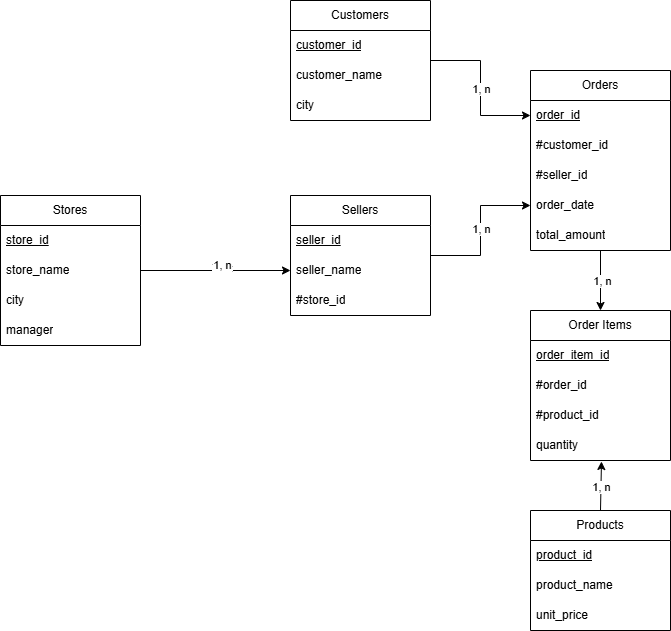

The diagram above was exported from draw.io. Its source (the exported page's mxGraphModel, read from the mxfile embedded in the PNG):
<mxGraphModel dx="1165" dy="657" grid="1" gridSize="10" guides="1" tooltips="1" connect="1" arrows="1" fold="1" page="1" pageScale="1" pageWidth="827" pageHeight="1169" math="0" shadow="0">
  <root>
    <mxCell id="0" />
    <mxCell id="1" parent="0" />
    <mxCell id="kHkZJJ22X1FINIW4aHUk-1" parent="1" style="swimlane;fontStyle=0;childLayout=stackLayout;horizontal=1;startSize=30;horizontalStack=0;resizeParent=1;resizeParentMax=0;resizeLast=0;collapsible=1;marginBottom=0;whiteSpace=wrap;html=1;" value="Products" vertex="1">
      <mxGeometry height="120" width="140" x="570" y="610" as="geometry" />
    </mxCell>
    <mxCell id="kHkZJJ22X1FINIW4aHUk-2" parent="kHkZJJ22X1FINIW4aHUk-1" style="text;strokeColor=none;fillColor=none;align=left;verticalAlign=middle;spacingLeft=4;spacingRight=4;overflow=hidden;points=[[0,0.5],[1,0.5]];portConstraint=eastwest;rotatable=0;whiteSpace=wrap;html=1;" value="&lt;u&gt;product_id&lt;/u&gt;" vertex="1">
      <mxGeometry height="30" width="140" y="30" as="geometry" />
    </mxCell>
    <mxCell id="kHkZJJ22X1FINIW4aHUk-3" parent="kHkZJJ22X1FINIW4aHUk-1" style="text;strokeColor=none;fillColor=none;align=left;verticalAlign=middle;spacingLeft=4;spacingRight=4;overflow=hidden;points=[[0,0.5],[1,0.5]];portConstraint=eastwest;rotatable=0;whiteSpace=wrap;html=1;" value="product_name" vertex="1">
      <mxGeometry height="30" width="140" y="60" as="geometry" />
    </mxCell>
    <mxCell id="kHkZJJ22X1FINIW4aHUk-4" parent="kHkZJJ22X1FINIW4aHUk-1" style="text;strokeColor=none;fillColor=none;align=left;verticalAlign=middle;spacingLeft=4;spacingRight=4;overflow=hidden;points=[[0,0.5],[1,0.5]];portConstraint=eastwest;rotatable=0;whiteSpace=wrap;html=1;" value="unit_price" vertex="1">
      <mxGeometry height="30" width="140" y="90" as="geometry" />
    </mxCell>
    <mxCell id="kHkZJJ22X1FINIW4aHUk-5" parent="1" style="swimlane;fontStyle=0;childLayout=stackLayout;horizontal=1;startSize=30;horizontalStack=0;resizeParent=1;resizeParentMax=0;resizeLast=0;collapsible=1;marginBottom=0;whiteSpace=wrap;html=1;" value="Stores" vertex="1">
      <mxGeometry height="150" width="140" x="40" y="295" as="geometry" />
    </mxCell>
    <mxCell id="kHkZJJ22X1FINIW4aHUk-6" parent="kHkZJJ22X1FINIW4aHUk-5" style="text;strokeColor=none;fillColor=none;align=left;verticalAlign=middle;spacingLeft=4;spacingRight=4;overflow=hidden;points=[[0,0.5],[1,0.5]];portConstraint=eastwest;rotatable=0;whiteSpace=wrap;html=1;" value="&lt;u&gt;store_id&lt;/u&gt;" vertex="1">
      <mxGeometry height="30" width="140" y="30" as="geometry" />
    </mxCell>
    <mxCell id="kHkZJJ22X1FINIW4aHUk-7" parent="kHkZJJ22X1FINIW4aHUk-5" style="text;strokeColor=none;fillColor=none;align=left;verticalAlign=middle;spacingLeft=4;spacingRight=4;overflow=hidden;points=[[0,0.5],[1,0.5]];portConstraint=eastwest;rotatable=0;whiteSpace=wrap;html=1;" value="store_name" vertex="1">
      <mxGeometry height="30" width="140" y="60" as="geometry" />
    </mxCell>
    <mxCell id="kHkZJJ22X1FINIW4aHUk-8" parent="kHkZJJ22X1FINIW4aHUk-5" style="text;strokeColor=none;fillColor=none;align=left;verticalAlign=middle;spacingLeft=4;spacingRight=4;overflow=hidden;points=[[0,0.5],[1,0.5]];portConstraint=eastwest;rotatable=0;whiteSpace=wrap;html=1;" value="city" vertex="1">
      <mxGeometry height="30" width="140" y="90" as="geometry" />
    </mxCell>
    <mxCell id="kHkZJJ22X1FINIW4aHUk-9" parent="kHkZJJ22X1FINIW4aHUk-5" style="text;strokeColor=none;fillColor=none;align=left;verticalAlign=middle;spacingLeft=4;spacingRight=4;overflow=hidden;points=[[0,0.5],[1,0.5]];portConstraint=eastwest;rotatable=0;whiteSpace=wrap;html=1;" value="manager" vertex="1">
      <mxGeometry height="30" width="140" y="120" as="geometry" />
    </mxCell>
    <mxCell id="kHkZJJ22X1FINIW4aHUk-29" edge="1" parent="1" source="kHkZJJ22X1FINIW4aHUk-10" style="edgeStyle=orthogonalEdgeStyle;rounded=0;orthogonalLoop=1;jettySize=auto;html=1;entryX=0;entryY=0.5;entryDx=0;entryDy=0;endArrow=classic;endFill=1;" target="kHkZJJ22X1FINIW4aHUk-25">
      <mxGeometry relative="1" as="geometry" />
    </mxCell>
    <mxCell id="kHkZJJ22X1FINIW4aHUk-44" connectable="0" parent="kHkZJJ22X1FINIW4aHUk-29" style="edgeLabel;html=1;align=center;verticalAlign=middle;resizable=0;points=[];" value="1, n" vertex="1">
      <mxGeometry relative="1" x="0.0267" as="geometry">
        <mxPoint as="offset" />
      </mxGeometry>
    </mxCell>
    <mxCell id="kHkZJJ22X1FINIW4aHUk-10" parent="1" style="swimlane;fontStyle=0;childLayout=stackLayout;horizontal=1;startSize=30;horizontalStack=0;resizeParent=1;resizeParentMax=0;resizeLast=0;collapsible=1;marginBottom=0;whiteSpace=wrap;html=1;" value="Sellers" vertex="1">
      <mxGeometry height="120" width="140" x="330" y="295" as="geometry" />
    </mxCell>
    <mxCell id="kHkZJJ22X1FINIW4aHUk-11" parent="kHkZJJ22X1FINIW4aHUk-10" style="text;strokeColor=none;fillColor=none;align=left;verticalAlign=middle;spacingLeft=4;spacingRight=4;overflow=hidden;points=[[0,0.5],[1,0.5]];portConstraint=eastwest;rotatable=0;whiteSpace=wrap;html=1;" value="&lt;u&gt;seller_id&lt;/u&gt;" vertex="1">
      <mxGeometry height="30" width="140" y="30" as="geometry" />
    </mxCell>
    <mxCell id="kHkZJJ22X1FINIW4aHUk-12" parent="kHkZJJ22X1FINIW4aHUk-10" style="text;strokeColor=none;fillColor=none;align=left;verticalAlign=middle;spacingLeft=4;spacingRight=4;overflow=hidden;points=[[0,0.5],[1,0.5]];portConstraint=eastwest;rotatable=0;whiteSpace=wrap;html=1;" value="seller_name" vertex="1">
      <mxGeometry height="30" width="140" y="60" as="geometry" />
    </mxCell>
    <mxCell id="kHkZJJ22X1FINIW4aHUk-13" parent="kHkZJJ22X1FINIW4aHUk-10" style="text;strokeColor=none;fillColor=none;align=left;verticalAlign=middle;spacingLeft=4;spacingRight=4;overflow=hidden;points=[[0,0.5],[1,0.5]];portConstraint=eastwest;rotatable=0;whiteSpace=wrap;html=1;" value="#store_id" vertex="1">
      <mxGeometry height="30" width="140" y="90" as="geometry" />
    </mxCell>
    <mxCell id="kHkZJJ22X1FINIW4aHUk-16" edge="1" parent="1" source="kHkZJJ22X1FINIW4aHUk-7" style="edgeStyle=none;rounded=0;orthogonalLoop=1;jettySize=auto;html=1;entryX=0;entryY=0.5;entryDx=0;entryDy=0;endArrow=classic;endFill=1;" target="kHkZJJ22X1FINIW4aHUk-12">
      <mxGeometry relative="1" as="geometry" />
    </mxCell>
    <mxCell id="kHkZJJ22X1FINIW4aHUk-41" connectable="0" parent="kHkZJJ22X1FINIW4aHUk-16" style="edgeLabel;html=1;align=center;verticalAlign=middle;resizable=0;points=[];" value="Text" vertex="1">
      <mxGeometry relative="1" x="0.0843" y="3" as="geometry">
        <mxPoint as="offset" />
      </mxGeometry>
    </mxCell>
    <mxCell id="kHkZJJ22X1FINIW4aHUk-42" connectable="0" parent="kHkZJJ22X1FINIW4aHUk-16" style="edgeLabel;html=1;align=center;verticalAlign=middle;resizable=0;points=[];" value="1, n" vertex="1">
      <mxGeometry relative="1" x="0.0839" y="6" as="geometry">
        <mxPoint as="offset" />
      </mxGeometry>
    </mxCell>
    <mxCell id="kHkZJJ22X1FINIW4aHUk-28" edge="1" parent="1" source="kHkZJJ22X1FINIW4aHUk-17" style="edgeStyle=orthogonalEdgeStyle;rounded=0;orthogonalLoop=1;jettySize=auto;html=1;entryX=0;entryY=0.5;entryDx=0;entryDy=0;endArrow=classic;endFill=1;" target="kHkZJJ22X1FINIW4aHUk-22">
      <mxGeometry relative="1" as="geometry" />
    </mxCell>
    <mxCell id="kHkZJJ22X1FINIW4aHUk-43" connectable="0" parent="kHkZJJ22X1FINIW4aHUk-28" style="edgeLabel;html=1;align=center;verticalAlign=middle;resizable=0;points=[];" value="1, n" vertex="1">
      <mxGeometry relative="1" x="0.0065" as="geometry">
        <mxPoint as="offset" />
      </mxGeometry>
    </mxCell>
    <mxCell id="kHkZJJ22X1FINIW4aHUk-17" parent="1" style="swimlane;fontStyle=0;childLayout=stackLayout;horizontal=1;startSize=30;horizontalStack=0;resizeParent=1;resizeParentMax=0;resizeLast=0;collapsible=1;marginBottom=0;whiteSpace=wrap;html=1;" value="Customers" vertex="1">
      <mxGeometry height="120" width="140" x="330" y="100" as="geometry" />
    </mxCell>
    <mxCell id="kHkZJJ22X1FINIW4aHUk-18" parent="kHkZJJ22X1FINIW4aHUk-17" style="text;strokeColor=none;fillColor=none;align=left;verticalAlign=middle;spacingLeft=4;spacingRight=4;overflow=hidden;points=[[0,0.5],[1,0.5]];portConstraint=eastwest;rotatable=0;whiteSpace=wrap;html=1;" value="&lt;u&gt;customer_id&lt;/u&gt;" vertex="1">
      <mxGeometry height="30" width="140" y="30" as="geometry" />
    </mxCell>
    <mxCell id="kHkZJJ22X1FINIW4aHUk-19" parent="kHkZJJ22X1FINIW4aHUk-17" style="text;strokeColor=none;fillColor=none;align=left;verticalAlign=middle;spacingLeft=4;spacingRight=4;overflow=hidden;points=[[0,0.5],[1,0.5]];portConstraint=eastwest;rotatable=0;whiteSpace=wrap;html=1;" value="customer_name" vertex="1">
      <mxGeometry height="30" width="140" y="60" as="geometry" />
    </mxCell>
    <mxCell id="kHkZJJ22X1FINIW4aHUk-20" parent="kHkZJJ22X1FINIW4aHUk-17" style="text;strokeColor=none;fillColor=none;align=left;verticalAlign=middle;spacingLeft=4;spacingRight=4;overflow=hidden;points=[[0,0.5],[1,0.5]];portConstraint=eastwest;rotatable=0;whiteSpace=wrap;html=1;" value="city" vertex="1">
      <mxGeometry height="30" width="140" y="90" as="geometry" />
    </mxCell>
    <mxCell id="kHkZJJ22X1FINIW4aHUk-35" edge="1" parent="1" source="kHkZJJ22X1FINIW4aHUk-21" style="edgeStyle=none;rounded=0;orthogonalLoop=1;jettySize=auto;html=1;entryX=0.5;entryY=0;entryDx=0;entryDy=0;endArrow=classic;endFill=1;" target="kHkZJJ22X1FINIW4aHUk-30">
      <mxGeometry relative="1" as="geometry" />
    </mxCell>
    <mxCell id="kHkZJJ22X1FINIW4aHUk-40" connectable="0" parent="kHkZJJ22X1FINIW4aHUk-35" style="edgeLabel;html=1;align=center;verticalAlign=middle;resizable=0;points=[];" value="1, n" vertex="1">
      <mxGeometry relative="1" y="1" as="geometry">
        <mxPoint as="offset" />
      </mxGeometry>
    </mxCell>
    <mxCell id="kHkZJJ22X1FINIW4aHUk-21" parent="1" style="swimlane;fontStyle=0;childLayout=stackLayout;horizontal=1;startSize=30;horizontalStack=0;resizeParent=1;resizeParentMax=0;resizeLast=0;collapsible=1;marginBottom=0;whiteSpace=wrap;html=1;" value="Orders" vertex="1">
      <mxGeometry height="180" width="140" x="570" y="170" as="geometry" />
    </mxCell>
    <mxCell id="kHkZJJ22X1FINIW4aHUk-22" parent="kHkZJJ22X1FINIW4aHUk-21" style="text;strokeColor=none;fillColor=none;align=left;verticalAlign=middle;spacingLeft=4;spacingRight=4;overflow=hidden;points=[[0,0.5],[1,0.5]];portConstraint=eastwest;rotatable=0;whiteSpace=wrap;html=1;" value="&lt;u&gt;order_id&lt;/u&gt;" vertex="1">
      <mxGeometry height="30" width="140" y="30" as="geometry" />
    </mxCell>
    <mxCell id="kHkZJJ22X1FINIW4aHUk-23" parent="kHkZJJ22X1FINIW4aHUk-21" style="text;strokeColor=none;fillColor=none;align=left;verticalAlign=middle;spacingLeft=4;spacingRight=4;overflow=hidden;points=[[0,0.5],[1,0.5]];portConstraint=eastwest;rotatable=0;whiteSpace=wrap;html=1;" value="#customer_id" vertex="1">
      <mxGeometry height="30" width="140" y="60" as="geometry" />
    </mxCell>
    <mxCell id="kHkZJJ22X1FINIW4aHUk-24" parent="kHkZJJ22X1FINIW4aHUk-21" style="text;strokeColor=none;fillColor=none;align=left;verticalAlign=middle;spacingLeft=4;spacingRight=4;overflow=hidden;points=[[0,0.5],[1,0.5]];portConstraint=eastwest;rotatable=0;whiteSpace=wrap;html=1;" value="#seller_id" vertex="1">
      <mxGeometry height="30" width="140" y="90" as="geometry" />
    </mxCell>
    <mxCell id="kHkZJJ22X1FINIW4aHUk-25" parent="kHkZJJ22X1FINIW4aHUk-21" style="text;strokeColor=none;fillColor=none;align=left;verticalAlign=middle;spacingLeft=4;spacingRight=4;overflow=hidden;points=[[0,0.5],[1,0.5]];portConstraint=eastwest;rotatable=0;whiteSpace=wrap;html=1;" value="order_date" vertex="1">
      <mxGeometry height="30" width="140" y="120" as="geometry" />
    </mxCell>
    <mxCell id="kHkZJJ22X1FINIW4aHUk-26" parent="kHkZJJ22X1FINIW4aHUk-21" style="text;strokeColor=none;fillColor=none;align=left;verticalAlign=middle;spacingLeft=4;spacingRight=4;overflow=hidden;points=[[0,0.5],[1,0.5]];portConstraint=eastwest;rotatable=0;whiteSpace=wrap;html=1;" value="total_amount" vertex="1">
      <mxGeometry height="30" width="140" y="150" as="geometry" />
    </mxCell>
    <mxCell id="kHkZJJ22X1FINIW4aHUk-30" parent="1" style="swimlane;fontStyle=0;childLayout=stackLayout;horizontal=1;startSize=30;horizontalStack=0;resizeParent=1;resizeParentMax=0;resizeLast=0;collapsible=1;marginBottom=0;whiteSpace=wrap;html=1;" value="Order Items" vertex="1">
      <mxGeometry height="150" width="140" x="570" y="410" as="geometry" />
    </mxCell>
    <mxCell id="kHkZJJ22X1FINIW4aHUk-31" parent="kHkZJJ22X1FINIW4aHUk-30" style="text;strokeColor=none;fillColor=none;align=left;verticalAlign=middle;spacingLeft=4;spacingRight=4;overflow=hidden;points=[[0,0.5],[1,0.5]];portConstraint=eastwest;rotatable=0;whiteSpace=wrap;html=1;" value="&lt;u&gt;order_item_id&lt;/u&gt;" vertex="1">
      <mxGeometry height="30" width="140" y="30" as="geometry" />
    </mxCell>
    <mxCell id="kHkZJJ22X1FINIW4aHUk-32" parent="kHkZJJ22X1FINIW4aHUk-30" style="text;strokeColor=none;fillColor=none;align=left;verticalAlign=middle;spacingLeft=4;spacingRight=4;overflow=hidden;points=[[0,0.5],[1,0.5]];portConstraint=eastwest;rotatable=0;whiteSpace=wrap;html=1;" value="#order_id" vertex="1">
      <mxGeometry height="30" width="140" y="60" as="geometry" />
    </mxCell>
    <mxCell id="kHkZJJ22X1FINIW4aHUk-33" parent="kHkZJJ22X1FINIW4aHUk-30" style="text;strokeColor=none;fillColor=none;align=left;verticalAlign=middle;spacingLeft=4;spacingRight=4;overflow=hidden;points=[[0,0.5],[1,0.5]];portConstraint=eastwest;rotatable=0;whiteSpace=wrap;html=1;" value="#product_id" vertex="1">
      <mxGeometry height="30" width="140" y="90" as="geometry" />
    </mxCell>
    <mxCell id="kHkZJJ22X1FINIW4aHUk-34" parent="kHkZJJ22X1FINIW4aHUk-30" style="text;strokeColor=none;fillColor=none;align=left;verticalAlign=middle;spacingLeft=4;spacingRight=4;overflow=hidden;points=[[0,0.5],[1,0.5]];portConstraint=eastwest;rotatable=0;whiteSpace=wrap;html=1;" value="quantity" vertex="1">
      <mxGeometry height="30" width="140" y="120" as="geometry" />
    </mxCell>
    <mxCell id="kHkZJJ22X1FINIW4aHUk-36" edge="1" parent="1" source="kHkZJJ22X1FINIW4aHUk-1" style="edgeStyle=none;rounded=0;orthogonalLoop=1;jettySize=auto;html=1;exitX=0.5;exitY=0;exitDx=0;exitDy=0;entryX=0.507;entryY=1.033;entryDx=0;entryDy=0;entryPerimeter=0;endArrow=classic;endFill=1;" target="kHkZJJ22X1FINIW4aHUk-34">
      <mxGeometry relative="1" as="geometry" />
    </mxCell>
    <mxCell id="kHkZJJ22X1FINIW4aHUk-39" connectable="0" parent="kHkZJJ22X1FINIW4aHUk-36" style="edgeLabel;html=1;align=center;verticalAlign=middle;resizable=0;points=[];" value="1, n" vertex="1">
      <mxGeometry relative="1" x="-0.021" as="geometry">
        <mxPoint as="offset" />
      </mxGeometry>
    </mxCell>
  </root>
</mxGraphModel>